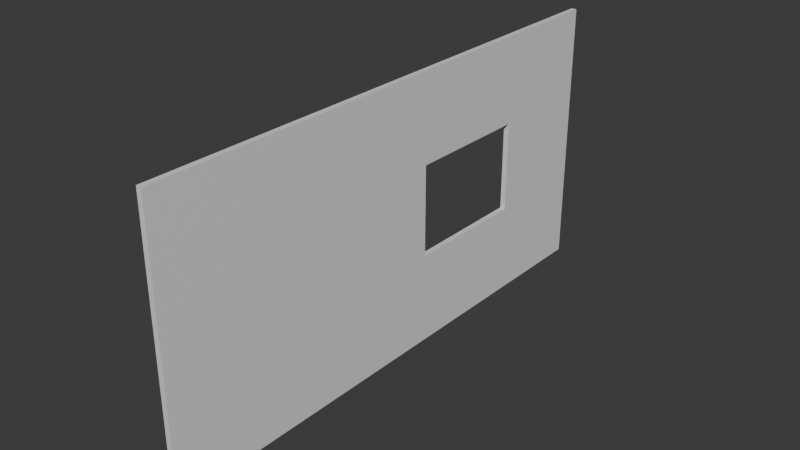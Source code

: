 # Source: WallWithHole.blend  (saved by Blender 4.2.66; exported with 4.5.12 LTS)
import bpy
from mathutils import Matrix  # noqa: F401  (used for matrix-valued properties, if any)

bpy.ops.wm.read_factory_settings(use_empty=True)
scene = bpy.context.scene
scene.name = 'Scene'

# ---- collections
col_collection = bpy.data.collections.new('Collection'); scene.collection.children.link(col_collection)

# ---- materials (node trees are filled in below, after node groups)
mat_material = bpy.data.materials.new('Material')
mat_material.alpha_threshold = 0.0
mat_material.roughness = 0.5
mat_material.line_color = (0.0, 0.0, 0.0, 1.0)

# ---- material node trees
mat_material.use_nodes = True; mat_material.node_tree.nodes.clear()
_N = mat_material.node_tree.nodes; _L = mat_material.node_tree.links
n0 = _N.new('ShaderNodeOutputMaterial'); n0.name = 'Material Output'; n0.location = (300, 300)
n1 = _N.new('ShaderNodeBsdfPrincipled'); n1.name = 'Principled BSDF'; n1.location = (10, 300)
n1.inputs[3].default_value = 1.45
_L.new(n1.outputs[0], n0.inputs[0])
n0.is_active_output = True

# ---- world
world_world = bpy.data.worlds.new('World'); scene.world = world_world
world_world.use_nodes = True; world_world.node_tree.nodes.clear()
_N = world_world.node_tree.nodes; _L = world_world.node_tree.links
n0 = _N.new('ShaderNodeOutputWorld'); n0.name = 'World Output'; n0.location = (300, 300)
n1 = _N.new('ShaderNodeBackground'); n1.name = 'Background'; n1.location = (10, 300)
n1.inputs[0].default_value = (0.05088, 0.05088, 0.05088, 1.0)
_L.new(n1.outputs[0], n0.inputs[0])
n0.is_active_output = True
world_world.color = (0.05088, 0.05088, 0.05088)
world_world.sun_shadow_jitter_overblur = 0.0

# ---- meshes
me_cube = bpy.data.meshes.new('Cube')
me_cube.from_pydata([(1.0, 1.0, 1.0), (1.0, 1.0, -1.0), (1.0, -1.0, 1.0), (1.0, -1.0, -1.0), (-1.0, 1.0, 1.0), (-1.0, 1.0, -1.0), (-1.0, -1.0, 1.0), (-1.0, -1.0, -1.0), (-1.0, 0.1205, 0.349), (-1.0, 0.1205, -0.3264), (-1.0, 0.5929, -0.3264), (-1.0, 0.5929, 0.349), (1.0, 0.1205, 0.349), (1.0, 0.5929, -0.3264), (1.0, 0.5929, 0.349), (1.0, 0.1205, -0.3264)], [], [(0, 4, 6, 2), (3, 2, 6, 7), (10, 5, 7, 6, 4, 11, 8, 9), (4, 5, 10, 11), (5, 1, 3, 7), (13, 1, 0, 14), (14, 0, 2, 3, 1, 13, 15, 12), (5, 4, 0, 1), (11, 10, 13, 14), (15, 9, 8, 12), (10, 9, 15, 13), (11, 14, 12, 8)])
_uv = me_cube.uv_layers.new(name='UVMap')
_uv.uv.foreach_set('vector', [0.625, 0.5, 0.875, 0.5, 0.875, 0.75, 0.625, 0.75, 0.375, 0.75, 0.625, 0.75, 0.625, 1.0, 0.375, 1.0, 0.4592, 0.1991, 0.375, 0.25, 0.375, 0.0, 0.625, 0.0, 0.625, 0.25, 0.5436, 0.1991, 0.5436, 0.1401, 0.4592, 0.1401, 0.625, 0.25, 0.375, 0.25, 0.4592, 0.1991, 0.5436, 0.1991, 0.125, 0.5, 0.375, 0.5, 0.375, 0.75, 0.125, 0.75, 0.4592, 0.5509, 0.375, 0.5, 0.625, 0.5, 0.5436, 0.5509, 0.5436, 0.5509, 0.625, 0.5, 0.625, 0.75, 0.375, 0.75, 0.375, 0.5, 0.4592, 0.5509, 0.4592, 0.6099, 0.5436, 0.6099, 0.375, 0.25, 0.625, 0.25, 0.625, 0.5, 0.375, 0.5, 0.625, 0.3689, 0.375, 0.3689, 0.375, 0.3837, 0.625, 0.3837, 0.375, 0.8663, 0.375, 0.8811, 0.625, 0.8811, 0.625, 0.8663, 0.2439, 0.5, 0.2439, 0.75, 0.2587, 0.75, 0.2587, 0.5, 0.7561, 0.5, 0.7413, 0.5, 0.7413, 0.75, 0.7561, 0.75])
me_cube.materials.append(mat_material)
me_cube.use_mirror_vertex_groups = False
me_cube.update()

# ---- objects
ob_wall = bpy.data.objects.new('Wall', me_cube)

# ---- transforms, parenting, visibility, modifiers, constraints
ob_wall.location = (0.0, 0.0, 0.0)
ob_wall.scale = (0.05, 5.0, 2.5)
ob_wall.lock_rotations_4d = False
ob_wall.empty_display_type = 'ARROWS'
ob_wall.lineart.crease_threshold = 0.0

# ---- collection membership
col_collection.objects.link(ob_wall)

# ---- scene / render settings (as saved in the file)
scene.frame_start = 1; scene.frame_end = 250; scene.frame_set(1)
scene.render.engine = 'BLENDER_EEVEE_NEXT'
bpy.context.view_layer.update()

# ---- added for rendering (the .blend has no active camera and no usable light): camera, sun
cam_auto = bpy.data.cameras.new('AutoCamera')
cam_auto.lens = 50.0
cam_auto.sensor_width = 36.0
cam_auto.clip_end = 1000.0
ob_auto_camera = bpy.data.objects.new('AutoCamera', cam_auto)
scene.collection.objects.link(ob_auto_camera)
ob_auto_camera.location = (10.3447, -12.4137, 8.27579)
ob_auto_camera.rotation_euler = (1.09748, -7.21219e-08, 0.694738)
scene.camera = ob_auto_camera
light_auto_sun = bpy.data.lights.new('AutoSun', 'SUN')
light_auto_sun.energy = 3.0
light_auto_sun.angle = 0.0523599
ob_auto_sun = bpy.data.objects.new('AutoSun', light_auto_sun)
scene.collection.objects.link(ob_auto_sun)
ob_auto_sun.rotation_euler = (0.872665, 0.174533, 0.523599)
bpy.context.view_layer.update()

